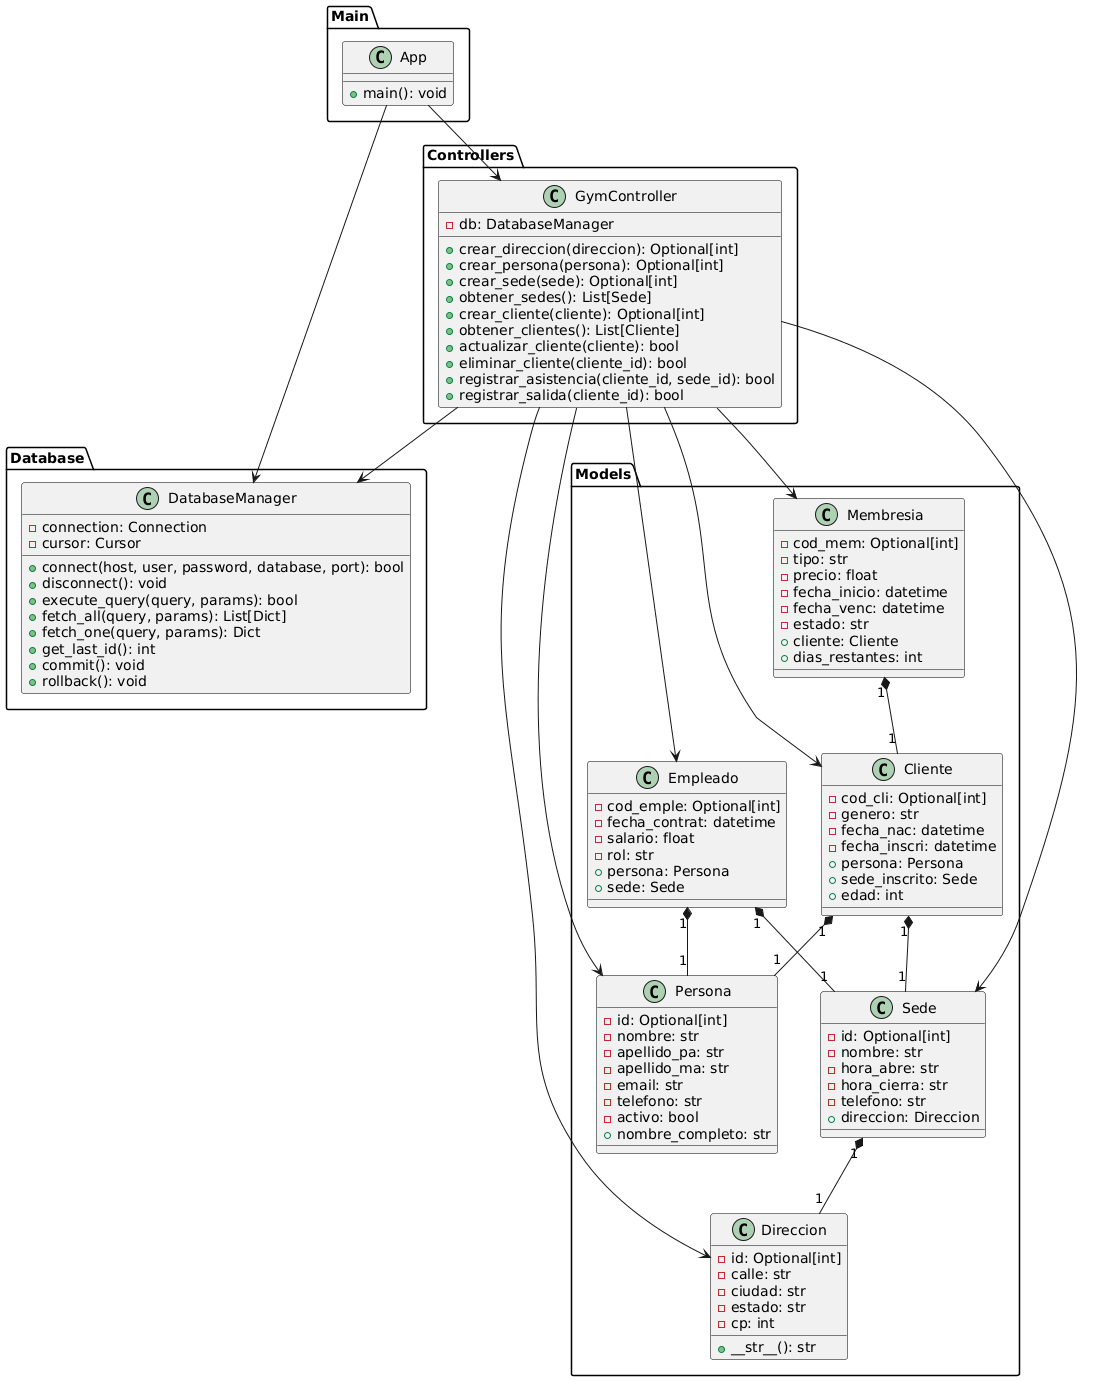

The diagram above was rendered by PlantUML. Its source (embedded in the PNG):
@startuml
package "Database" {
  class DatabaseManager {
    - connection: Connection
    - cursor: Cursor
    + connect(host, user, password, database, port): bool
    + disconnect(): void
    + execute_query(query, params): bool
    + fetch_all(query, params): List[Dict]
    + fetch_one(query, params): Dict
    + get_last_id(): int
    + commit(): void
    + rollback(): void
  }
}

package "Models" {
  class Direccion {
    - id: Optional[int]
    - calle: str
    - ciudad: str
    - estado: str
    - cp: int
    + __str__(): str
  }

  class Persona {
    - id: Optional[int]
    - nombre: str
    - apellido_pa: str
    - apellido_ma: str
    - email: str
    - telefono: str
    - activo: bool
    + nombre_completo: str
  }

  class Sede {
    - id: Optional[int]
    - nombre: str
    - hora_abre: str
    - hora_cierra: str
    - telefono: str
    + direccion: Direccion
  }

  class Cliente {
    - cod_cli: Optional[int]
    - genero: str
    - fecha_nac: datetime
    - fecha_inscri: datetime
    + persona: Persona
    + sede_inscrito: Sede
    + edad: int
  }

  class Empleado {
    - cod_emple: Optional[int]
    - fecha_contrat: datetime
    - salario: float
    - rol: str
    + persona: Persona
    + sede: Sede
  }

  class Membresia {
    - cod_mem: Optional[int]
    - tipo: str
    - precio: float
    - fecha_inicio: datetime
    - fecha_venc: datetime
    - estado: str
    + cliente: Cliente
    + dias_restantes: int
  }
}

package "Controllers" {
  class GymController {
    - db: DatabaseManager
    + crear_direccion(direccion): Optional[int]
    + crear_persona(persona): Optional[int]
    + crear_sede(sede): Optional[int]
    + obtener_sedes(): List[Sede]
    + crear_cliente(cliente): Optional[int]
    + obtener_clientes(): List[Cliente]
    + actualizar_cliente(cliente): bool
    + eliminar_cliente(cliente_id): bool
    + registrar_asistencia(cliente_id, sede_id): bool
    + registrar_salida(cliente_id): bool
  }
}

package "Main" {
  class App {
    + main(): void
  }
}

' Relaciones de Composición/Agregación
Sede "1" *-- "1" Direccion
Cliente "1" *-- "1" Persona
Cliente "1" *-- "1" Sede
Empleado "1" *-- "1" Persona
Empleado "1" *-- "1" Sede
Membresia "1" *-- "1" Cliente

' Relaciones de Dependencia
GymController --> DatabaseManager
GymController --> Direccion
GymController --> Persona
GymController --> Sede
GymController --> Cliente
GymController --> Empleado
GymController --> Membresia

App --> GymController
App --> DatabaseManager

' Estilo para mejorar la legibilidad
skinparam class {
    BackgroundColor<<Models>> LightBlue
    BackgroundColor<<Controllers>> LightGreen
    BackgroundColor<<Database>> LightYellow
    BackgroundColor<<Main>> LightPink
    BorderColor Black
    ArrowColor Black
}
@enduml